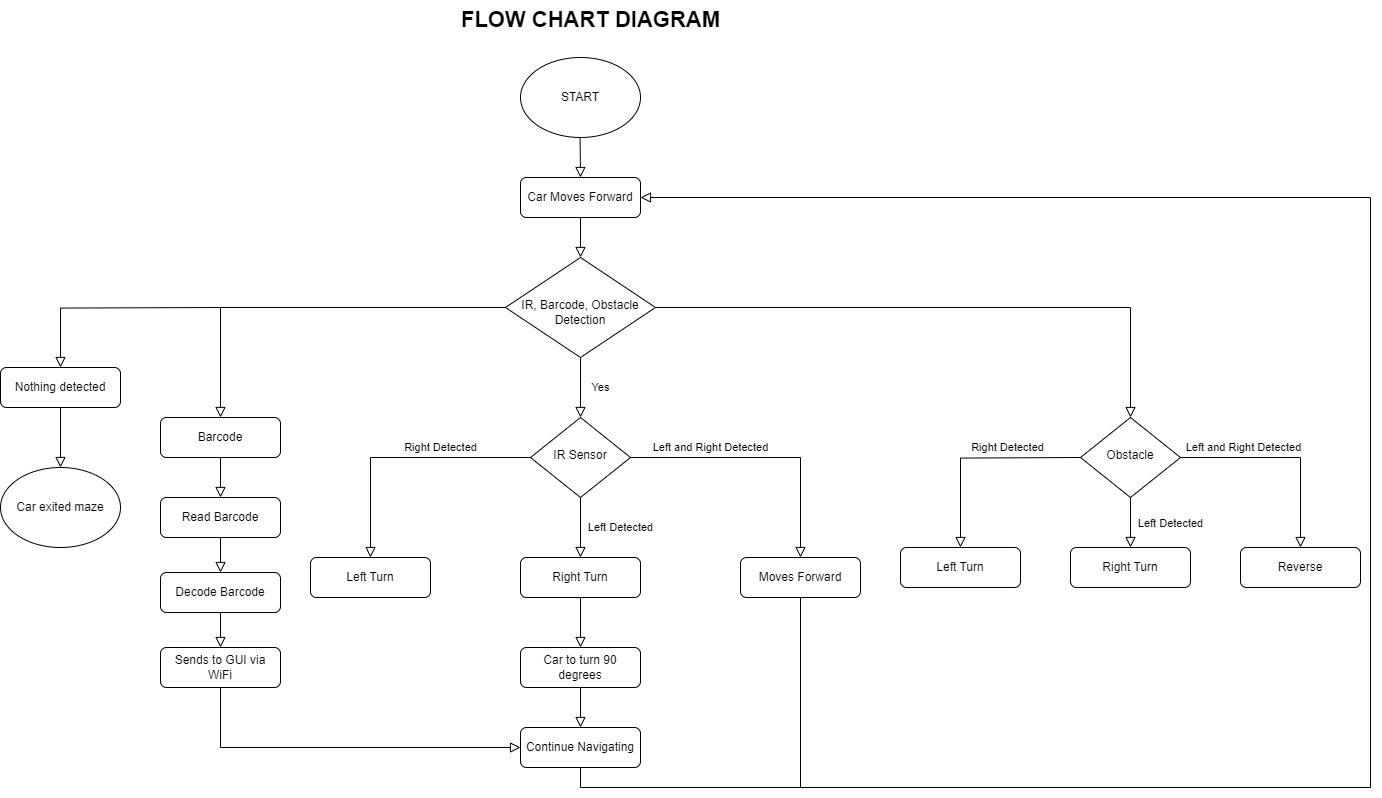

The diagram above was exported from draw.io. Its source (the exported page's mxGraphModel, read from the mxfile embedded in the PNG):
<mxGraphModel dx="2049" dy="1071" grid="1" gridSize="10" guides="1" tooltips="1" connect="1" arrows="1" fold="1" page="1" pageScale="1" pageWidth="827" pageHeight="1169" math="0" shadow="0">
  <root>
    <mxCell id="WIyWlLk6GJQsqaUBKTNV-0" />
    <mxCell id="WIyWlLk6GJQsqaUBKTNV-1" parent="WIyWlLk6GJQsqaUBKTNV-0" />
    <mxCell id="WIyWlLk6GJQsqaUBKTNV-2" value="" style="rounded=0;html=1;jettySize=auto;orthogonalLoop=1;fontSize=11;endArrow=block;endFill=0;endSize=8;strokeWidth=1;shadow=0;labelBackgroundColor=none;edgeStyle=orthogonalEdgeStyle;" parent="WIyWlLk6GJQsqaUBKTNV-1" source="WIyWlLk6GJQsqaUBKTNV-3" target="WIyWlLk6GJQsqaUBKTNV-6" edge="1">
      <mxGeometry relative="1" as="geometry" />
    </mxCell>
    <mxCell id="WIyWlLk6GJQsqaUBKTNV-3" value="Car Moves Forward" style="rounded=1;whiteSpace=wrap;html=1;fontSize=12;glass=0;strokeWidth=1;shadow=0;" parent="WIyWlLk6GJQsqaUBKTNV-1" vertex="1">
      <mxGeometry x="690" y="300" width="120" height="40" as="geometry" />
    </mxCell>
    <mxCell id="WIyWlLk6GJQsqaUBKTNV-4" value="Yes" style="rounded=0;html=1;jettySize=auto;orthogonalLoop=1;fontSize=11;endArrow=block;endFill=0;endSize=8;strokeWidth=1;shadow=0;labelBackgroundColor=none;edgeStyle=orthogonalEdgeStyle;" parent="WIyWlLk6GJQsqaUBKTNV-1" source="WIyWlLk6GJQsqaUBKTNV-6" target="WIyWlLk6GJQsqaUBKTNV-10" edge="1">
      <mxGeometry y="20" relative="1" as="geometry">
        <mxPoint as="offset" />
      </mxGeometry>
    </mxCell>
    <mxCell id="WIyWlLk6GJQsqaUBKTNV-5" value="" style="edgeStyle=orthogonalEdgeStyle;rounded=0;html=1;jettySize=auto;orthogonalLoop=1;fontSize=11;endArrow=block;endFill=0;endSize=8;strokeWidth=1;shadow=0;labelBackgroundColor=none;entryX=0.5;entryY=0;entryDx=0;entryDy=0;" parent="WIyWlLk6GJQsqaUBKTNV-1" source="WIyWlLk6GJQsqaUBKTNV-6" target="hIlIWyRVls1IU8LiQPUp-32" edge="1">
      <mxGeometry y="10" relative="1" as="geometry">
        <mxPoint as="offset" />
        <mxPoint x="1310" y="430" as="targetPoint" />
      </mxGeometry>
    </mxCell>
    <mxCell id="WIyWlLk6GJQsqaUBKTNV-6" value="&lt;font style=&quot;font-size: 12px;&quot;&gt;&lt;br&gt;IR, Barcode, Obstacle Detection&lt;/font&gt;" style="rhombus;whiteSpace=wrap;html=1;shadow=0;fontFamily=Helvetica;fontSize=12;align=center;strokeWidth=1;spacing=6;spacingTop=-4;" parent="WIyWlLk6GJQsqaUBKTNV-1" vertex="1">
      <mxGeometry x="675" y="380" width="150" height="100" as="geometry" />
    </mxCell>
    <mxCell id="WIyWlLk6GJQsqaUBKTNV-7" value="Nothing detected" style="rounded=1;whiteSpace=wrap;html=1;fontSize=12;glass=0;strokeWidth=1;shadow=0;" parent="WIyWlLk6GJQsqaUBKTNV-1" vertex="1">
      <mxGeometry x="170" y="490" width="120" height="40" as="geometry" />
    </mxCell>
    <mxCell id="WIyWlLk6GJQsqaUBKTNV-8" value="Left Detected" style="rounded=0;html=1;jettySize=auto;orthogonalLoop=1;fontSize=11;endArrow=block;endFill=0;endSize=8;strokeWidth=1;shadow=0;labelBackgroundColor=none;edgeStyle=orthogonalEdgeStyle;" parent="WIyWlLk6GJQsqaUBKTNV-1" source="WIyWlLk6GJQsqaUBKTNV-10" target="WIyWlLk6GJQsqaUBKTNV-11" edge="1">
      <mxGeometry y="40" relative="1" as="geometry">
        <mxPoint as="offset" />
      </mxGeometry>
    </mxCell>
    <mxCell id="WIyWlLk6GJQsqaUBKTNV-9" value="Left and Right Detected" style="edgeStyle=orthogonalEdgeStyle;rounded=0;html=1;jettySize=auto;orthogonalLoop=1;fontSize=11;endArrow=block;endFill=0;endSize=8;strokeWidth=1;shadow=0;labelBackgroundColor=none;entryX=0.5;entryY=0;entryDx=0;entryDy=0;" parent="WIyWlLk6GJQsqaUBKTNV-1" source="WIyWlLk6GJQsqaUBKTNV-10" target="WIyWlLk6GJQsqaUBKTNV-12" edge="1">
      <mxGeometry x="-0.4074" y="10" relative="1" as="geometry">
        <mxPoint as="offset" />
        <Array as="points">
          <mxPoint x="970" y="580" />
        </Array>
      </mxGeometry>
    </mxCell>
    <mxCell id="WIyWlLk6GJQsqaUBKTNV-10" value="IR Sensor" style="rhombus;whiteSpace=wrap;html=1;shadow=0;fontFamily=Helvetica;fontSize=12;align=center;strokeWidth=1;spacing=6;spacingTop=-4;" parent="WIyWlLk6GJQsqaUBKTNV-1" vertex="1">
      <mxGeometry x="700" y="540" width="100" height="80" as="geometry" />
    </mxCell>
    <mxCell id="WIyWlLk6GJQsqaUBKTNV-11" value="Right Turn" style="rounded=1;whiteSpace=wrap;html=1;fontSize=12;glass=0;strokeWidth=1;shadow=0;" parent="WIyWlLk6GJQsqaUBKTNV-1" vertex="1">
      <mxGeometry x="690" y="680" width="120" height="40" as="geometry" />
    </mxCell>
    <mxCell id="WIyWlLk6GJQsqaUBKTNV-12" value="Moves Forward" style="rounded=1;whiteSpace=wrap;html=1;fontSize=12;glass=0;strokeWidth=1;shadow=0;" parent="WIyWlLk6GJQsqaUBKTNV-1" vertex="1">
      <mxGeometry x="910" y="680" width="120" height="40" as="geometry" />
    </mxCell>
    <mxCell id="hIlIWyRVls1IU8LiQPUp-0" value="START" style="ellipse;whiteSpace=wrap;html=1;" vertex="1" parent="WIyWlLk6GJQsqaUBKTNV-1">
      <mxGeometry x="690" y="180" width="120" height="80" as="geometry" />
    </mxCell>
    <mxCell id="hIlIWyRVls1IU8LiQPUp-3" value="" style="endArrow=block;html=1;rounded=0;exitX=0.5;exitY=1;exitDx=0;exitDy=0;endFill=0;endSize=8;entryX=0.5;entryY=0;entryDx=0;entryDy=0;" edge="1" parent="WIyWlLk6GJQsqaUBKTNV-1" source="WIyWlLk6GJQsqaUBKTNV-7" target="hIlIWyRVls1IU8LiQPUp-5">
      <mxGeometry width="50" height="50" relative="1" as="geometry">
        <mxPoint x="166" y="530" as="sourcePoint" />
        <mxPoint x="166" y="590" as="targetPoint" />
      </mxGeometry>
    </mxCell>
    <mxCell id="hIlIWyRVls1IU8LiQPUp-5" value="Car exited maze" style="ellipse;whiteSpace=wrap;html=1;" vertex="1" parent="WIyWlLk6GJQsqaUBKTNV-1">
      <mxGeometry x="170" y="590" width="120" height="80" as="geometry" />
    </mxCell>
    <mxCell id="hIlIWyRVls1IU8LiQPUp-7" value="" style="endArrow=block;html=1;rounded=0;exitX=0.5;exitY=1;exitDx=0;exitDy=0;endFill=0;endSize=8;" edge="1" parent="WIyWlLk6GJQsqaUBKTNV-1">
      <mxGeometry width="50" height="50" relative="1" as="geometry">
        <mxPoint x="749.5799999999999" y="260" as="sourcePoint" />
        <mxPoint x="750" y="300" as="targetPoint" />
      </mxGeometry>
    </mxCell>
    <mxCell id="hIlIWyRVls1IU8LiQPUp-9" value="Left Turn" style="rounded=1;whiteSpace=wrap;html=1;fontSize=12;glass=0;strokeWidth=1;shadow=0;" vertex="1" parent="WIyWlLk6GJQsqaUBKTNV-1">
      <mxGeometry x="480" y="680" width="120" height="40" as="geometry" />
    </mxCell>
    <mxCell id="hIlIWyRVls1IU8LiQPUp-11" value="Right Detected" style="rounded=0;html=1;jettySize=auto;orthogonalLoop=1;fontSize=11;endArrow=block;endFill=0;endSize=8;strokeWidth=1;shadow=0;labelBackgroundColor=none;edgeStyle=orthogonalEdgeStyle;exitX=0;exitY=0.5;exitDx=0;exitDy=0;entryX=0.5;entryY=0;entryDx=0;entryDy=0;" edge="1" parent="WIyWlLk6GJQsqaUBKTNV-1" source="WIyWlLk6GJQsqaUBKTNV-10" target="hIlIWyRVls1IU8LiQPUp-9">
      <mxGeometry x="-0.3077" y="-10" relative="1" as="geometry">
        <mxPoint as="offset" />
        <mxPoint x="760" y="630" as="sourcePoint" />
        <mxPoint x="760" y="690" as="targetPoint" />
      </mxGeometry>
    </mxCell>
    <mxCell id="hIlIWyRVls1IU8LiQPUp-12" value="Car to turn 90 degrees" style="rounded=1;whiteSpace=wrap;html=1;fontSize=12;glass=0;strokeWidth=1;shadow=0;" vertex="1" parent="WIyWlLk6GJQsqaUBKTNV-1">
      <mxGeometry x="690" y="770" width="120" height="40" as="geometry" />
    </mxCell>
    <mxCell id="hIlIWyRVls1IU8LiQPUp-14" value="" style="rounded=0;html=1;jettySize=auto;orthogonalLoop=1;fontSize=11;endArrow=block;endFill=0;endSize=8;strokeWidth=1;shadow=0;labelBackgroundColor=none;edgeStyle=orthogonalEdgeStyle;exitX=0.5;exitY=1;exitDx=0;exitDy=0;entryX=0.5;entryY=0;entryDx=0;entryDy=0;" edge="1" parent="WIyWlLk6GJQsqaUBKTNV-1" source="WIyWlLk6GJQsqaUBKTNV-11" target="hIlIWyRVls1IU8LiQPUp-12">
      <mxGeometry y="40" relative="1" as="geometry">
        <mxPoint as="offset" />
        <mxPoint x="760" y="630" as="sourcePoint" />
        <mxPoint x="760" y="690" as="targetPoint" />
      </mxGeometry>
    </mxCell>
    <mxCell id="hIlIWyRVls1IU8LiQPUp-15" value="Continue Navigating" style="rounded=1;whiteSpace=wrap;html=1;fontSize=12;glass=0;strokeWidth=1;shadow=0;" vertex="1" parent="WIyWlLk6GJQsqaUBKTNV-1">
      <mxGeometry x="690" y="850" width="120" height="40" as="geometry" />
    </mxCell>
    <mxCell id="hIlIWyRVls1IU8LiQPUp-16" value="" style="rounded=0;html=1;jettySize=auto;orthogonalLoop=1;fontSize=11;endArrow=block;endFill=0;endSize=8;strokeWidth=1;shadow=0;labelBackgroundColor=none;edgeStyle=orthogonalEdgeStyle;exitX=0.5;exitY=1;exitDx=0;exitDy=0;" edge="1" parent="WIyWlLk6GJQsqaUBKTNV-1" source="hIlIWyRVls1IU8LiQPUp-12" target="hIlIWyRVls1IU8LiQPUp-15">
      <mxGeometry y="40" relative="1" as="geometry">
        <mxPoint as="offset" />
        <mxPoint x="760" y="730" as="sourcePoint" />
        <mxPoint x="760" y="780" as="targetPoint" />
      </mxGeometry>
    </mxCell>
    <mxCell id="hIlIWyRVls1IU8LiQPUp-17" value="" style="rounded=0;html=1;jettySize=auto;orthogonalLoop=1;fontSize=11;endArrow=block;endFill=0;endSize=8;strokeWidth=1;shadow=0;labelBackgroundColor=none;edgeStyle=orthogonalEdgeStyle;exitX=0.5;exitY=1;exitDx=0;exitDy=0;" edge="1" parent="WIyWlLk6GJQsqaUBKTNV-1" source="hIlIWyRVls1IU8LiQPUp-15">
      <mxGeometry y="40" relative="1" as="geometry">
        <mxPoint as="offset" />
        <mxPoint x="760" y="820" as="sourcePoint" />
        <mxPoint x="810" y="320" as="targetPoint" />
        <Array as="points">
          <mxPoint x="750" y="910" />
          <mxPoint x="1540" y="910" />
          <mxPoint x="1540" y="320" />
        </Array>
      </mxGeometry>
    </mxCell>
    <mxCell id="hIlIWyRVls1IU8LiQPUp-18" value="Barcode" style="rounded=1;whiteSpace=wrap;html=1;fontSize=12;glass=0;strokeWidth=1;shadow=0;" vertex="1" parent="WIyWlLk6GJQsqaUBKTNV-1">
      <mxGeometry x="330" y="540" width="120" height="40" as="geometry" />
    </mxCell>
    <mxCell id="hIlIWyRVls1IU8LiQPUp-19" value="Read Barcode" style="rounded=1;whiteSpace=wrap;html=1;fontSize=12;glass=0;strokeWidth=1;shadow=0;" vertex="1" parent="WIyWlLk6GJQsqaUBKTNV-1">
      <mxGeometry x="330" y="620" width="120" height="40" as="geometry" />
    </mxCell>
    <mxCell id="hIlIWyRVls1IU8LiQPUp-20" value="Decode Barcode" style="rounded=1;whiteSpace=wrap;html=1;fontSize=12;glass=0;strokeWidth=1;shadow=0;" vertex="1" parent="WIyWlLk6GJQsqaUBKTNV-1">
      <mxGeometry x="330" y="695" width="120" height="40" as="geometry" />
    </mxCell>
    <mxCell id="hIlIWyRVls1IU8LiQPUp-22" value="" style="rounded=0;html=1;jettySize=auto;orthogonalLoop=1;fontSize=11;endArrow=block;endFill=0;endSize=8;strokeWidth=1;shadow=0;labelBackgroundColor=none;edgeStyle=orthogonalEdgeStyle;exitX=0.5;exitY=1;exitDx=0;exitDy=0;entryX=0.5;entryY=0;entryDx=0;entryDy=0;" edge="1" parent="WIyWlLk6GJQsqaUBKTNV-1" source="hIlIWyRVls1IU8LiQPUp-18" target="hIlIWyRVls1IU8LiQPUp-19">
      <mxGeometry x="0.0122" y="50" relative="1" as="geometry">
        <mxPoint as="offset" />
        <mxPoint x="1250" y="570" as="sourcePoint" />
        <mxPoint x="1250" y="630" as="targetPoint" />
      </mxGeometry>
    </mxCell>
    <mxCell id="hIlIWyRVls1IU8LiQPUp-23" value="" style="rounded=0;html=1;jettySize=auto;orthogonalLoop=1;fontSize=11;endArrow=block;endFill=0;endSize=8;strokeWidth=1;shadow=0;labelBackgroundColor=none;edgeStyle=orthogonalEdgeStyle;exitX=0.5;exitY=1;exitDx=0;exitDy=0;entryX=0.5;entryY=0;entryDx=0;entryDy=0;" edge="1" parent="WIyWlLk6GJQsqaUBKTNV-1" source="hIlIWyRVls1IU8LiQPUp-19" target="hIlIWyRVls1IU8LiQPUp-20">
      <mxGeometry x="0.0122" y="50" relative="1" as="geometry">
        <mxPoint as="offset" />
        <mxPoint x="400" y="585" as="sourcePoint" />
        <mxPoint x="400" y="620" as="targetPoint" />
      </mxGeometry>
    </mxCell>
    <mxCell id="hIlIWyRVls1IU8LiQPUp-24" value="" style="rounded=0;html=1;jettySize=auto;orthogonalLoop=1;fontSize=11;endArrow=block;endFill=0;endSize=8;strokeWidth=1;shadow=0;labelBackgroundColor=none;edgeStyle=orthogonalEdgeStyle;exitX=0.5;exitY=1;exitDx=0;exitDy=0;entryX=0.5;entryY=0;entryDx=0;entryDy=0;" edge="1" parent="WIyWlLk6GJQsqaUBKTNV-1" source="hIlIWyRVls1IU8LiQPUp-20" target="hIlIWyRVls1IU8LiQPUp-25">
      <mxGeometry x="0.0122" y="50" relative="1" as="geometry">
        <mxPoint as="offset" />
        <mxPoint x="400" y="660" as="sourcePoint" />
        <mxPoint x="390" y="765" as="targetPoint" />
      </mxGeometry>
    </mxCell>
    <mxCell id="hIlIWyRVls1IU8LiQPUp-25" value="Sends to GUI via WiFi" style="rounded=1;whiteSpace=wrap;html=1;fontSize=12;glass=0;strokeWidth=1;shadow=0;" vertex="1" parent="WIyWlLk6GJQsqaUBKTNV-1">
      <mxGeometry x="330" y="770" width="120" height="40" as="geometry" />
    </mxCell>
    <mxCell id="hIlIWyRVls1IU8LiQPUp-26" value="" style="rounded=0;html=1;jettySize=auto;orthogonalLoop=1;fontSize=11;endArrow=block;endFill=0;endSize=8;strokeWidth=1;shadow=0;labelBackgroundColor=none;edgeStyle=orthogonalEdgeStyle;exitX=0.5;exitY=1;exitDx=0;exitDy=0;entryX=0;entryY=0.5;entryDx=0;entryDy=0;" edge="1" parent="WIyWlLk6GJQsqaUBKTNV-1" source="hIlIWyRVls1IU8LiQPUp-25" target="hIlIWyRVls1IU8LiQPUp-15">
      <mxGeometry x="0.0122" y="50" relative="1" as="geometry">
        <mxPoint as="offset" />
        <mxPoint x="1190" y="690" as="sourcePoint" />
        <mxPoint x="670" y="870" as="targetPoint" />
        <Array as="points">
          <mxPoint x="390" y="870" />
        </Array>
      </mxGeometry>
    </mxCell>
    <mxCell id="hIlIWyRVls1IU8LiQPUp-27" value="" style="endArrow=none;html=1;rounded=0;entryX=0.5;entryY=1;entryDx=0;entryDy=0;" edge="1" parent="WIyWlLk6GJQsqaUBKTNV-1" target="WIyWlLk6GJQsqaUBKTNV-12">
      <mxGeometry width="50" height="50" relative="1" as="geometry">
        <mxPoint x="970" y="910" as="sourcePoint" />
        <mxPoint x="890" y="620" as="targetPoint" />
      </mxGeometry>
    </mxCell>
    <mxCell id="hIlIWyRVls1IU8LiQPUp-30" value="" style="rounded=0;html=1;jettySize=auto;orthogonalLoop=1;fontSize=11;endArrow=block;endFill=0;endSize=8;strokeWidth=1;shadow=0;labelBackgroundColor=none;edgeStyle=orthogonalEdgeStyle;exitX=0;exitY=0.5;exitDx=0;exitDy=0;entryX=0.5;entryY=0;entryDx=0;entryDy=0;" edge="1" parent="WIyWlLk6GJQsqaUBKTNV-1" source="WIyWlLk6GJQsqaUBKTNV-6" target="hIlIWyRVls1IU8LiQPUp-18">
      <mxGeometry x="0.0122" y="50" relative="1" as="geometry">
        <mxPoint as="offset" />
        <mxPoint x="340" y="450" as="sourcePoint" />
        <mxPoint x="430" y="430" as="targetPoint" />
      </mxGeometry>
    </mxCell>
    <mxCell id="hIlIWyRVls1IU8LiQPUp-31" value="" style="rounded=0;html=1;jettySize=auto;orthogonalLoop=1;fontSize=11;endArrow=block;endFill=0;endSize=8;strokeWidth=1;shadow=0;labelBackgroundColor=none;edgeStyle=orthogonalEdgeStyle;entryX=0.5;entryY=0;entryDx=0;entryDy=0;" edge="1" parent="WIyWlLk6GJQsqaUBKTNV-1" target="WIyWlLk6GJQsqaUBKTNV-7">
      <mxGeometry x="0.0122" y="50" relative="1" as="geometry">
        <mxPoint as="offset" />
        <mxPoint x="390" y="430" as="sourcePoint" />
        <mxPoint x="400" y="550" as="targetPoint" />
      </mxGeometry>
    </mxCell>
    <mxCell id="hIlIWyRVls1IU8LiQPUp-32" value="Obstacle" style="rhombus;whiteSpace=wrap;html=1;shadow=0;fontFamily=Helvetica;fontSize=12;align=center;strokeWidth=1;spacing=6;spacingTop=-4;" vertex="1" parent="WIyWlLk6GJQsqaUBKTNV-1">
      <mxGeometry x="1250" y="540" width="100" height="80" as="geometry" />
    </mxCell>
    <mxCell id="hIlIWyRVls1IU8LiQPUp-33" value="Right Turn" style="rounded=1;whiteSpace=wrap;html=1;fontSize=12;glass=0;strokeWidth=1;shadow=0;" vertex="1" parent="WIyWlLk6GJQsqaUBKTNV-1">
      <mxGeometry x="1240" y="670" width="120" height="40" as="geometry" />
    </mxCell>
    <mxCell id="hIlIWyRVls1IU8LiQPUp-34" value="Reverse" style="rounded=1;whiteSpace=wrap;html=1;fontSize=12;glass=0;strokeWidth=1;shadow=0;" vertex="1" parent="WIyWlLk6GJQsqaUBKTNV-1">
      <mxGeometry x="1410" y="670" width="120" height="40" as="geometry" />
    </mxCell>
    <mxCell id="hIlIWyRVls1IU8LiQPUp-35" value="Left Turn" style="rounded=1;whiteSpace=wrap;html=1;fontSize=12;glass=0;strokeWidth=1;shadow=0;" vertex="1" parent="WIyWlLk6GJQsqaUBKTNV-1">
      <mxGeometry x="1070" y="670" width="120" height="40" as="geometry" />
    </mxCell>
    <mxCell id="hIlIWyRVls1IU8LiQPUp-36" value="Right Detected" style="rounded=0;html=1;jettySize=auto;orthogonalLoop=1;fontSize=11;endArrow=block;endFill=0;endSize=8;strokeWidth=1;shadow=0;labelBackgroundColor=none;edgeStyle=orthogonalEdgeStyle;exitX=0;exitY=0.5;exitDx=0;exitDy=0;entryX=0.5;entryY=0;entryDx=0;entryDy=0;" edge="1" parent="WIyWlLk6GJQsqaUBKTNV-1" target="hIlIWyRVls1IU8LiQPUp-35">
      <mxGeometry x="-0.3077" y="-10" relative="1" as="geometry">
        <mxPoint as="offset" />
        <mxPoint x="1250" y="580" as="sourcePoint" />
        <mxPoint x="1090" y="680" as="targetPoint" />
      </mxGeometry>
    </mxCell>
    <mxCell id="hIlIWyRVls1IU8LiQPUp-37" value="Left and Right Detected" style="edgeStyle=orthogonalEdgeStyle;rounded=0;html=1;jettySize=auto;orthogonalLoop=1;fontSize=11;endArrow=block;endFill=0;endSize=8;strokeWidth=1;shadow=0;labelBackgroundColor=none;entryX=0.5;entryY=0;entryDx=0;entryDy=0;" edge="1" parent="WIyWlLk6GJQsqaUBKTNV-1" target="hIlIWyRVls1IU8LiQPUp-34">
      <mxGeometry x="-0.4074" y="10" relative="1" as="geometry">
        <mxPoint as="offset" />
        <mxPoint x="1350" y="580" as="sourcePoint" />
        <mxPoint x="1520" y="680" as="targetPoint" />
        <Array as="points">
          <mxPoint x="1470" y="580" />
        </Array>
      </mxGeometry>
    </mxCell>
    <mxCell id="hIlIWyRVls1IU8LiQPUp-38" value="Left Detected" style="rounded=0;html=1;jettySize=auto;orthogonalLoop=1;fontSize=11;endArrow=block;endFill=0;endSize=8;strokeWidth=1;shadow=0;labelBackgroundColor=none;edgeStyle=orthogonalEdgeStyle;exitX=0.5;exitY=1;exitDx=0;exitDy=0;entryX=0.5;entryY=0;entryDx=0;entryDy=0;" edge="1" parent="WIyWlLk6GJQsqaUBKTNV-1" source="hIlIWyRVls1IU8LiQPUp-32" target="hIlIWyRVls1IU8LiQPUp-33">
      <mxGeometry y="40" relative="1" as="geometry">
        <mxPoint as="offset" />
        <mxPoint x="760" y="630" as="sourcePoint" />
        <mxPoint x="760" y="690" as="targetPoint" />
      </mxGeometry>
    </mxCell>
    <mxCell id="hIlIWyRVls1IU8LiQPUp-39" value="&lt;b&gt;&lt;font style=&quot;font-size: 22px;&quot;&gt;FLOW CHART DIAGRAM&lt;/font&gt;&lt;/b&gt;" style="text;html=1;align=center;verticalAlign=middle;resizable=0;points=[];autosize=1;strokeColor=none;fillColor=none;" vertex="1" parent="WIyWlLk6GJQsqaUBKTNV-1">
      <mxGeometry x="620" y="123" width="280" height="40" as="geometry" />
    </mxCell>
  </root>
</mxGraphModel>